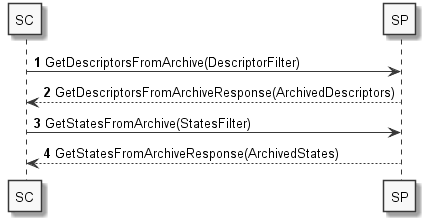

The diagram above was rendered by PlantUML. Its source (embedded in the PNG):
@startuml

skinparam monochrome true
autonumber


participant "SC" as sdc_sc
participant "SP" as sdc_sp

sdc_sc -> sdc_sp: GetDescriptorsFromArchive(DescriptorFilter)
sdc_sc <-- sdc_sp: GetDescriptorsFromArchiveResponse(ArchivedDescriptors)

sdc_sc -> sdc_sp: GetStatesFromArchive(StatesFilter)
sdc_sc <-- sdc_sp: GetStatesFromArchiveResponse(ArchivedStates)

@enduml